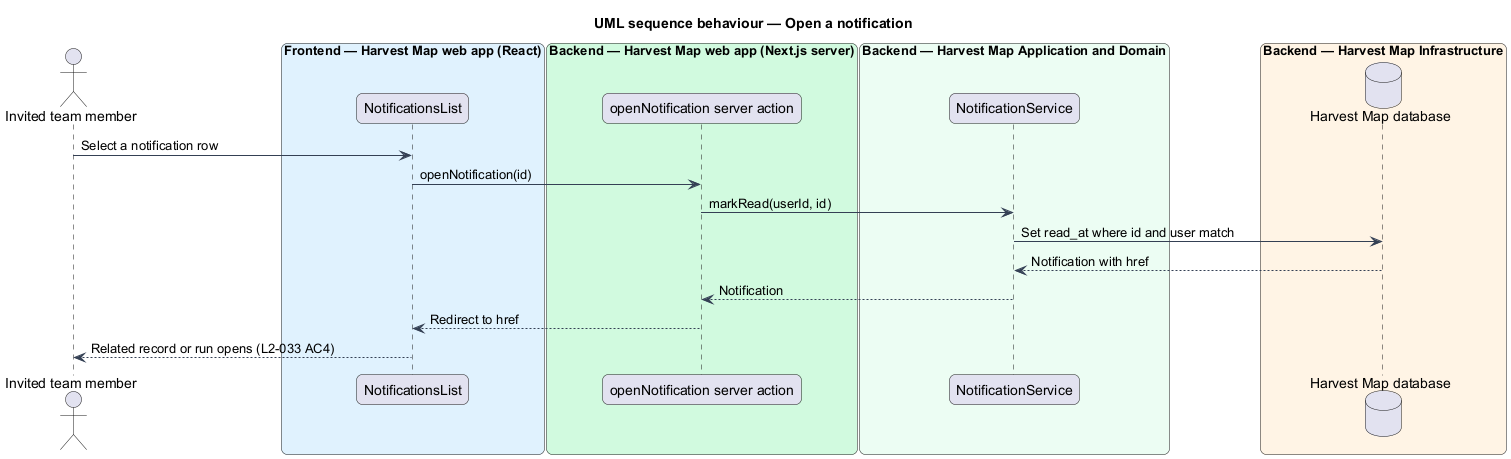

The diagram above was rendered by PlantUML. Its source (embedded in the PNG):
@startuml
title UML sequence behaviour — Open a notification
skinparam backgroundColor #FFFFFF
skinparam shadowing false
skinparam roundcorner 12
skinparam defaultFontName Arial
skinparam ArrowColor #344054
actor "Invited team member" as actor
box "Frontend — Harvest Map web app (React)" #E0F2FE
  participant "NotificationsList" as list
end box
box "Backend — Harvest Map web app (Next.js server)" #D1FADF
  participant "openNotification server action" as action
end box
box "Backend — Harvest Map Application and Domain" #ECFDF3
  participant "NotificationService" as svc
end box
box "Backend — Harvest Map Infrastructure" #FFF4E5
  database "Harvest Map database" as db
end box
actor -> list : Select a notification row
list -> action : openNotification(id)
action -> svc : markRead(userId, id)
svc -> db : Set read_at where id and user match
db --> svc : Notification with href
svc --> action : Notification
action --> list : Redirect to href
list --> actor : Related record or run opens (L2-033 AC4)
@enduml